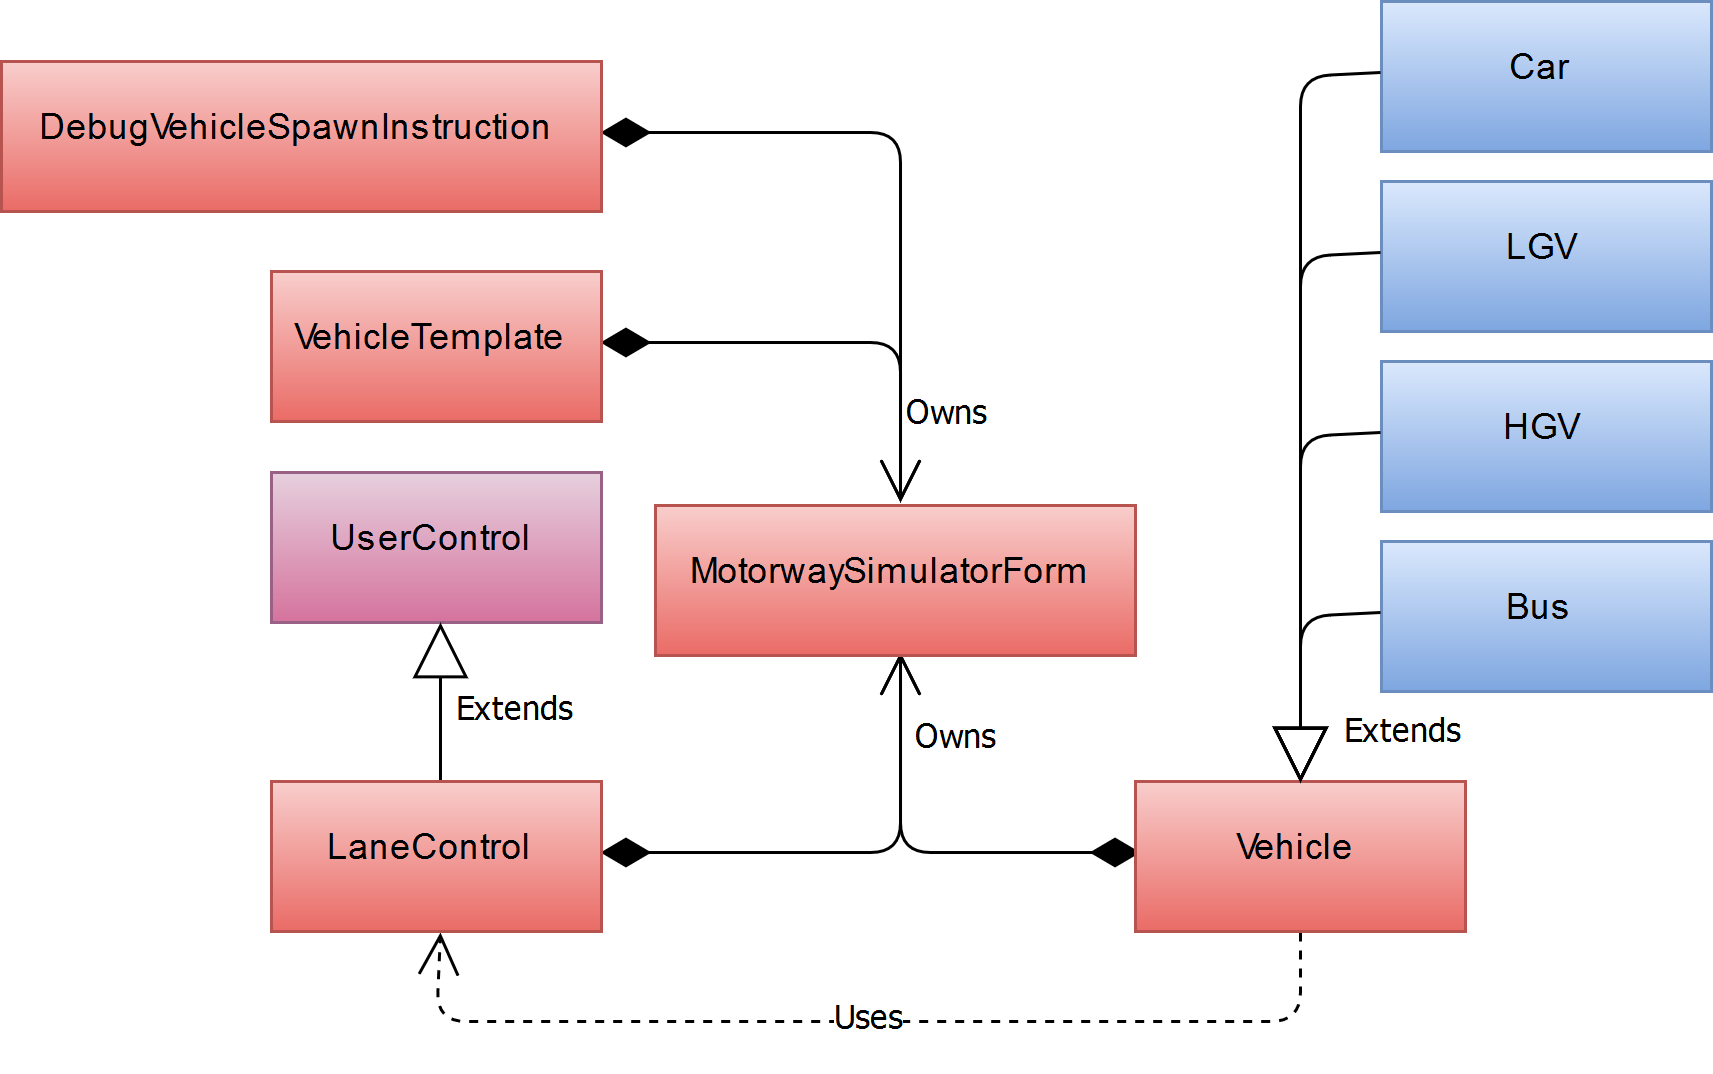

The diagram above was exported from draw.io. Its source (the exported page's mxGraphModel, read from the mxfile embedded in the PNG):
<mxGraphModel dx="4767" dy="5553" grid="1" gridSize="10" guides="1" tooltips="1" connect="1" arrows="1" fold="1" page="1" pageScale="1" pageWidth="3000" pageHeight="3000" background="#ffffff" math="0" shadow="0">
  <root>
    <mxCell id="0" />
    <mxCell id="1" parent="0" />
    <mxCell id="240" value="&lt;div&gt;UserControl&lt;/div&gt;" style="html=1;fillColor=#e6d0de;strokeColor=#996185;gradientColor=#d5739d;" parent="1" vertex="1">
      <mxGeometry x="130" y="-2613" width="110" height="50" as="geometry" />
    </mxCell>
    <mxCell id="241" value="&lt;font face=&quot;Tahoma&quot;&gt;Extends&lt;/font&gt;" style="endArrow=block;endSize=16;endFill=0;html=1;exitX=0.5;exitY=0;entryX=0.5;entryY=1;" parent="1" source="457" target="240" edge="1">
      <mxGeometry x="-0.08" y="-25" width="160" relative="1" as="geometry">
        <mxPoint x="805.2857142857147" y="-2488.285714285714" as="sourcePoint" />
        <mxPoint x="890" y="-2549" as="targetPoint" />
        <mxPoint as="offset" />
      </mxGeometry>
    </mxCell>
    <mxCell id="434" value="&lt;font face=&quot;Tahoma&quot;&gt;Uses&lt;/font&gt;" style="endArrow=open;endSize=12;dashed=1;html=1;strokeColor=#000000;entryX=0.5;entryY=1;exitX=0.5;exitY=1;" parent="1" source="458" target="457" edge="1">
      <mxGeometry width="160" relative="1" as="geometry">
        <mxPoint x="440" y="-2030" as="sourcePoint" />
        <mxPoint x="1072.4285714285716" y="-2476.8571428571427" as="targetPoint" />
        <Array as="points">
          <mxPoint x="473" y="-2430" />
          <mxPoint x="185" y="-2430" />
        </Array>
      </mxGeometry>
    </mxCell>
    <mxCell id="435" value="" style="endArrow=open;html=1;endSize=12;startArrow=diamondThin;startSize=14;startFill=1;edgeStyle=orthogonalEdgeStyle;align=left;verticalAlign=bottom;strokeColor=#000000;exitX=1;exitY=0.5;entryX=0.5;entryY=1;" parent="1" source="457" target="455" edge="1">
      <mxGeometry x="-0.8762" y="-17" relative="1" as="geometry">
        <mxPoint x="672.4285714285716" y="-2488.285714285714" as="sourcePoint" />
        <mxPoint x="460" y="-2480" as="targetPoint" />
        <Array as="points">
          <mxPoint x="338" y="-2485" />
        </Array>
        <mxPoint as="offset" />
      </mxGeometry>
    </mxCell>
    <mxCell id="465" value="&lt;font style=&quot;font-size: 11px&quot; face=&quot;Tahoma&quot;&gt;Owns&lt;/font&gt;" style="text;html=1;resizable=0;points=[];align=center;verticalAlign=middle;labelBackgroundColor=#ffffff;" parent="435" vertex="1" connectable="0">
      <mxGeometry x="0.1859" y="32" relative="1" as="geometry">
        <mxPoint x="49" y="-39" as="offset" />
      </mxGeometry>
    </mxCell>
    <mxCell id="440" value="" style="endArrow=open;html=1;endSize=12;startArrow=diamondThin;startSize=14;startFill=1;edgeStyle=orthogonalEdgeStyle;align=left;verticalAlign=bottom;strokeColor=#000000;entryX=0.5;entryY=1;exitX=0;exitY=0.5;" parent="1" source="458" target="455" edge="1">
      <mxGeometry x="-0.9494" y="-60" relative="1" as="geometry">
        <mxPoint x="630" y="-2250" as="sourcePoint" />
        <mxPoint x="471" y="-2658.285714285714" as="targetPoint" />
        <Array as="points">
          <mxPoint x="338" y="-2485" />
        </Array>
        <mxPoint as="offset" />
      </mxGeometry>
    </mxCell>
    <mxCell id="452" value="" style="endArrow=open;html=1;endSize=12;startArrow=diamondThin;startSize=14;startFill=1;edgeStyle=orthogonalEdgeStyle;align=left;verticalAlign=bottom;strokeColor=#000000;exitX=1;exitY=0.5;entryX=0.5;entryY=0;" parent="1" source="454" target="455" edge="1">
      <mxGeometry x="0.2955" y="-19" relative="1" as="geometry">
        <mxPoint x="-270.4285714285711" y="-2968.285714285714" as="sourcePoint" />
        <mxPoint x="338.1428571428578" y="-2669.7142857142853" as="targetPoint" />
        <Array as="points">
          <mxPoint x="338" y="-2655" />
        </Array>
        <mxPoint x="31" y="15" as="offset" />
      </mxGeometry>
    </mxCell>
    <mxCell id="453" value="" style="endArrow=open;html=1;endSize=12;startArrow=diamondThin;startSize=14;startFill=1;edgeStyle=orthogonalEdgeStyle;align=left;verticalAlign=bottom;strokeColor=#000000;exitX=1;exitY=0.5;entryX=0.5;entryY=0;" parent="1" source="456" target="455" edge="1">
      <mxGeometry x="-1" y="3" relative="1" as="geometry">
        <mxPoint x="409.57142857142844" y="-2962.5714285714284" as="sourcePoint" />
        <mxPoint x="338.1428571428578" y="-2669.7142857142853" as="targetPoint" />
        <Array as="points">
          <mxPoint x="338" y="-2725" />
        </Array>
      </mxGeometry>
    </mxCell>
    <mxCell id="454" value="VehicleTemplate" style="html=1;fillColor=#f8cecc;gradientColor=#ea6b66;strokeColor=#b85450;" parent="1" vertex="1">
      <mxGeometry x="130" y="-2680" width="110" height="50" as="geometry" />
    </mxCell>
    <mxCell id="455" value="MotorwaySimulatorForm" style="html=1;fillColor=#f8cecc;gradientColor=#ea6b66;strokeColor=#b85450;" parent="1" vertex="1">
      <mxGeometry x="258" y="-2602" width="160" height="50" as="geometry" />
    </mxCell>
    <mxCell id="456" value="DebugVehicleSpawnInstruction" style="html=1;fillColor=#f8cecc;gradientColor=#ea6b66;strokeColor=#b85450;" parent="1" vertex="1">
      <mxGeometry x="40" y="-2750" width="200" height="50" as="geometry" />
    </mxCell>
    <mxCell id="457" value="LaneControl" style="html=1;fillColor=#f8cecc;gradientColor=#ea6b66;strokeColor=#b85450;" parent="1" vertex="1">
      <mxGeometry x="130" y="-2510" width="110" height="50" as="geometry" />
    </mxCell>
    <mxCell id="458" value="Vehicle" style="html=1;fillColor=#f8cecc;gradientColor=#ea6b66;strokeColor=#b85450;" parent="1" vertex="1">
      <mxGeometry x="418" y="-2510" width="110" height="50" as="geometry" />
    </mxCell>
    <mxCell id="459" value="Car" style="html=1;fillColor=#dae8fc;gradientColor=#7ea6e0;strokeColor=#6c8ebf;" parent="1" vertex="1">
      <mxGeometry x="500" y="-2770" width="110" height="50" as="geometry" />
    </mxCell>
    <mxCell id="460" value="LGV" style="html=1;fillColor=#dae8fc;gradientColor=#7ea6e0;strokeColor=#6c8ebf;" parent="1" vertex="1">
      <mxGeometry x="500" y="-2710" width="110" height="50" as="geometry" />
    </mxCell>
    <mxCell id="461" value="HGV" style="html=1;fillColor=#dae8fc;gradientColor=#7ea6e0;strokeColor=#6c8ebf;" parent="1" vertex="1">
      <mxGeometry x="500" y="-2650" width="110" height="50" as="geometry" />
    </mxCell>
    <mxCell id="462" value="Bus" style="html=1;fillColor=#dae8fc;gradientColor=#7ea6e0;strokeColor=#6c8ebf;" parent="1" vertex="1">
      <mxGeometry x="500" y="-2590" width="110" height="50" as="geometry" />
    </mxCell>
    <mxCell id="466" value="" style="endArrow=block;endSize=16;endFill=0;html=1;exitX=0;exitY=0.5;entryX=0.5;entryY=0;textDirection=ltr;" parent="1" source="462" target="458" edge="1">
      <mxGeometry width="160" as="geometry">
        <mxPoint x="417.66666666666674" y="-2719.6666666666665" as="sourcePoint" />
        <mxPoint x="417.66666666666674" y="-2787.1666666666665" as="targetPoint" />
        <mxPoint x="-37" y="-3" as="offset" />
        <Array as="points">
          <mxPoint x="473" y="-2565" />
        </Array>
      </mxGeometry>
    </mxCell>
    <mxCell id="467" value="" style="endArrow=block;endSize=16;endFill=0;html=1;strokeColor=#000000;exitX=0;exitY=0.5;entryX=0.5;entryY=0;" parent="1" source="461" target="458" edge="1">
      <mxGeometry x="-0.6181" y="-70" width="160" relative="1" as="geometry">
        <mxPoint x="320" y="-2840" as="sourcePoint" />
        <mxPoint x="480" y="-2840" as="targetPoint" />
        <Array as="points">
          <mxPoint x="473" y="-2625" />
        </Array>
        <mxPoint x="-54" y="25" as="offset" />
      </mxGeometry>
    </mxCell>
    <mxCell id="468" value="" style="endArrow=block;endSize=16;endFill=0;html=1;strokeColor=#000000;entryX=0.5;entryY=0;exitX=0;exitY=0.5;" parent="1" source="460" target="458" edge="1">
      <mxGeometry x="-0.7314" y="-63" width="160" relative="1" as="geometry">
        <mxPoint x="710" y="-2850" as="sourcePoint" />
        <mxPoint x="870" y="-2850" as="targetPoint" />
        <Array as="points">
          <mxPoint x="473" y="-2685" />
        </Array>
        <mxPoint y="-5" as="offset" />
      </mxGeometry>
    </mxCell>
    <mxCell id="469" value="" style="endArrow=block;endSize=16;endFill=0;html=1;strokeColor=#000000;entryX=0.5;entryY=0;exitX=0;exitY=0.5;" parent="1" source="459" target="458" edge="1">
      <mxGeometry x="-0.7929" y="36" width="160" relative="1" as="geometry">
        <mxPoint x="840" y="-2740" as="sourcePoint" />
        <mxPoint x="560" y="-2500" as="targetPoint" />
        <Array as="points">
          <mxPoint x="473" y="-2745" />
        </Array>
        <mxPoint x="-69" y="15" as="offset" />
      </mxGeometry>
    </mxCell>
    <mxCell id="472" value="&lt;font style=&quot;font-size: 11px&quot; face=&quot;Tahoma&quot;&gt;Extends&lt;/font&gt;" style="text;html=1;resizable=0;points=[];autosize=1;align=left;verticalAlign=top;spacingTop=-4;rotation=0;" parent="1" vertex="1">
      <mxGeometry x="486" y="-2535" width="50" height="20" as="geometry" />
    </mxCell>
    <mxCell id="473" value="&lt;font style=&quot;font-size: 11px&quot; face=&quot;Tahoma&quot;&gt;Owns&lt;/font&gt;" style="text;html=1;resizable=0;points=[];autosize=1;align=left;verticalAlign=top;spacingTop=-4;" parent="1" vertex="1">
      <mxGeometry x="340" y="-2641" width="40" height="20" as="geometry" />
    </mxCell>
  </root>
</mxGraphModel>